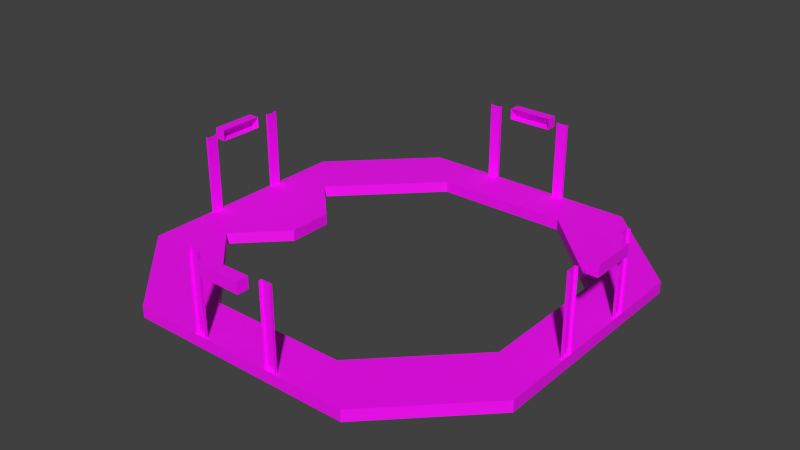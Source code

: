 # Source: tdr_d_room_c.blend  (saved by Blender 2.80.45; exported with 4.5.12 LTS)
import bpy
from mathutils import Matrix  # noqa: F401  (used for matrix-valued properties, if any)

bpy.ops.wm.read_factory_settings(use_empty=True)
scene = bpy.context.scene
scene.name = 'Scene'

# ---- collections
col_collection_1 = bpy.data.collections.new('Collection 1'); scene.collection.children.link(col_collection_1)

# ---- images (referenced by path relative to the original .blend; pixels are not part of the script)
import os
ASSET_DIR = os.environ.get("B2B_ASSET_DIR", "")  # directory of the original .blend (textures are referenced by path, not embedded)
HERE = os.path.dirname(os.path.abspath(__file__))  # packed textures are extracted next to this script under _unpacked/

def load_image(name, relpath, width, height, colorspace="sRGB"):
    """Load a texture the original file referenced (path relative to the .blend, or extracted next to this script)."""
    p = next((c for c in (os.path.join(HERE, relpath), os.path.join(ASSET_DIR, relpath)) if relpath and os.path.exists(c)), "")
    if p:
        img = bpy.data.images.load(p, check_existing=True)
        img.name = name
    else:  # same state as the original file: an image datablock whose file is absent (Cycles renders it pink)
        img = bpy.data.images.new(name, width, height)
        img.source = "FILE"
        img.filepath = "//" + (relpath or name)
    img.colorspace_settings.name = colorspace
    return img
img_tdr_d_wood_png = load_image('tdr_d_wood.png', 'tdr_d_wood.png', 1024, 1024, 'sRGB')
img_tdr_d_wall_trim_png = load_image('tdr_d_wall_trim.png', 'tdr_d_wall_trim.png', 1024, 1024, 'sRGB')
img_tdr_d_pillar_png = load_image('tdr_d_pillar.png', 'tdr_d_pillar.png', 1024, 1024, 'sRGB')
img_tdr_d_wall_flat_png = load_image('tdr_d_wall_flat.png', 'tdr_d_wall_flat.png', 1024, 1024, 'sRGB')
img_tdr_d_wall_png = load_image('tdr_d_wall.png', 'tdr_d_wall.png', 1024, 1024, 'sRGB')
img_tdr_d_grate_png = load_image('tdr_d_grate.png', 'tdr_d_grate.png', 1024, 1024, 'sRGB')
img_tdr_d_test_png = load_image('tdr_d_test.png', 'tdr_d_test.png', 1024, 1024, 'sRGB')

# ---- materials (node trees are filled in below, after node groups)
mat_tdr_d_wood = bpy.data.materials.new('tdr_d_wood')
mat_tdr_d_wood.use_transparent_shadow = False
mat_tdr_d_wood.roughness = 0.25
mat_tdr_d_wall_trim = bpy.data.materials.new('tdr_d_wall_trim')
mat_tdr_d_wall_trim.use_transparent_shadow = False
mat_tdr_d_wall_trim.roughness = 0.25
mat_tdr_d_pillar = bpy.data.materials.new('tdr_d_pillar')
mat_tdr_d_pillar.use_transparent_shadow = False
mat_tdr_d_pillar.roughness = 0.25
mat_tdr_d_wall_flat = bpy.data.materials.new('tdr_d_wall_flat')
mat_tdr_d_wall_flat.use_transparent_shadow = False
mat_tdr_d_wall_flat.roughness = 0.25
mat_tdr_d_wall = bpy.data.materials.new('tdr_d_wall')
mat_tdr_d_wall.use_transparent_shadow = False
mat_tdr_d_wall.roughness = 0.25
mat_tdr_d_grate = bpy.data.materials.new('tdr_d_grate')
mat_tdr_d_grate.use_transparent_shadow = False
mat_tdr_d_grate.roughness = 0.25
mat_tdr_d_test = bpy.data.materials.new('tdr_d_test')
mat_tdr_d_test.alpha_threshold = 0.0
mat_tdr_d_test.use_transparent_shadow = False
mat_tdr_d_test.roughness = 0.5

# ---- material node trees
mat_tdr_d_wood.use_nodes = True; mat_tdr_d_wood.node_tree.nodes.clear()
_N = mat_tdr_d_wood.node_tree.nodes; _L = mat_tdr_d_wood.node_tree.links
n0 = _N.new('ShaderNodeOutputMaterial'); n0.name = 'Material Output'; n0.location = (300, 300)
n1 = _N.new('ShaderNodeBsdfPrincipled'); n1.name = 'Principled BSDF'; n1.location = (10, 300)
n1.distribution = 'GGX'
n1.subsurface_method = 'BURLEY'
n1.inputs[3].default_value = 1.45
n2 = _N.new('ShaderNodeTexImage'); n2.name = 'Image Texture'; n2.location = (-420, 320)
n2.image = img_tdr_d_wood_png
_L.new(n1.outputs[0], n0.inputs[0])
_L.new(n2.outputs[0], n1.inputs[0])
n0.is_active_output = True
mat_tdr_d_wall_trim.use_nodes = True; mat_tdr_d_wall_trim.node_tree.nodes.clear()
_N = mat_tdr_d_wall_trim.node_tree.nodes; _L = mat_tdr_d_wall_trim.node_tree.links
n0 = _N.new('ShaderNodeOutputMaterial'); n0.name = 'Material Output'; n0.location = (300, 300)
n1 = _N.new('ShaderNodeBsdfPrincipled'); n1.name = 'Principled BSDF'; n1.location = (10, 300)
n1.distribution = 'GGX'
n1.subsurface_method = 'BURLEY'
n1.inputs[3].default_value = 1.45
n2 = _N.new('ShaderNodeTexImage'); n2.name = 'Image Texture'; n2.location = (-420, 320)
n2.image = img_tdr_d_wall_trim_png
_L.new(n1.outputs[0], n0.inputs[0])
_L.new(n2.outputs[0], n1.inputs[0])
n0.is_active_output = True
mat_tdr_d_pillar.use_nodes = True; mat_tdr_d_pillar.node_tree.nodes.clear()
_N = mat_tdr_d_pillar.node_tree.nodes; _L = mat_tdr_d_pillar.node_tree.links
n0 = _N.new('ShaderNodeOutputMaterial'); n0.name = 'Material Output'; n0.location = (300, 300)
n1 = _N.new('ShaderNodeBsdfPrincipled'); n1.name = 'Principled BSDF'; n1.location = (10, 300)
n1.distribution = 'GGX'
n1.subsurface_method = 'BURLEY'
n1.inputs[3].default_value = 1.45
n2 = _N.new('ShaderNodeTexImage'); n2.name = 'Image Texture'; n2.location = (-420, 320)
n2.image = img_tdr_d_pillar_png
_L.new(n1.outputs[0], n0.inputs[0])
_L.new(n2.outputs[0], n1.inputs[0])
n0.is_active_output = True
mat_tdr_d_wall_flat.use_nodes = True; mat_tdr_d_wall_flat.node_tree.nodes.clear()
_N = mat_tdr_d_wall_flat.node_tree.nodes; _L = mat_tdr_d_wall_flat.node_tree.links
n0 = _N.new('ShaderNodeOutputMaterial'); n0.name = 'Material Output'; n0.location = (300, 300)
n1 = _N.new('ShaderNodeBsdfPrincipled'); n1.name = 'Principled BSDF'; n1.location = (10, 300)
n1.distribution = 'GGX'
n1.subsurface_method = 'BURLEY'
n1.inputs[3].default_value = 1.45
n2 = _N.new('ShaderNodeTexImage'); n2.name = 'Image Texture'; n2.location = (-420, 320)
n2.image = img_tdr_d_wall_flat_png
_L.new(n1.outputs[0], n0.inputs[0])
_L.new(n2.outputs[0], n1.inputs[0])
n0.is_active_output = True
mat_tdr_d_wall.use_nodes = True; mat_tdr_d_wall.node_tree.nodes.clear()
_N = mat_tdr_d_wall.node_tree.nodes; _L = mat_tdr_d_wall.node_tree.links
n0 = _N.new('ShaderNodeOutputMaterial'); n0.name = 'Material Output'; n0.location = (300, 300)
n1 = _N.new('ShaderNodeBsdfPrincipled'); n1.name = 'Principled BSDF'; n1.location = (10, 300)
n1.distribution = 'GGX'
n1.subsurface_method = 'BURLEY'
n1.inputs[3].default_value = 1.45
n2 = _N.new('ShaderNodeTexImage'); n2.name = 'Image Texture'; n2.location = (-420, 320)
n2.image = img_tdr_d_wall_png
_L.new(n1.outputs[0], n0.inputs[0])
_L.new(n2.outputs[0], n1.inputs[0])
n0.is_active_output = True
mat_tdr_d_grate.use_nodes = True; mat_tdr_d_grate.node_tree.nodes.clear()
_N = mat_tdr_d_grate.node_tree.nodes; _L = mat_tdr_d_grate.node_tree.links
n0 = _N.new('ShaderNodeOutputMaterial'); n0.name = 'Material Output'; n0.location = (300, 300)
n1 = _N.new('ShaderNodeBsdfPrincipled'); n1.name = 'Principled BSDF'; n1.location = (10, 300)
n1.distribution = 'GGX'
n1.subsurface_method = 'BURLEY'
n1.inputs[3].default_value = 1.45
n2 = _N.new('ShaderNodeTexImage'); n2.name = 'Image Texture'; n2.location = (-420, 320)
n2.image = img_tdr_d_grate_png
_L.new(n1.outputs[0], n0.inputs[0])
_L.new(n2.outputs[0], n1.inputs[0])
n0.is_active_output = True
mat_tdr_d_test.use_nodes = True; mat_tdr_d_test.node_tree.nodes.clear()
_N = mat_tdr_d_test.node_tree.nodes; _L = mat_tdr_d_test.node_tree.links
n0 = _N.new('ShaderNodeOutputMaterial'); n0.name = 'Material Output'; n0.location = (300, 300)
n1 = _N.new('ShaderNodeBsdfPrincipled'); n1.name = 'Principled BSDF'; n1.location = (10, 300)
n1.distribution = 'GGX'
n1.subsurface_method = 'BURLEY'
n1.inputs[3].default_value = 1.45
n2 = _N.new('ShaderNodeTexImage'); n2.name = 'Image Texture'; n2.location = (-300, 160)
n2.image = img_tdr_d_test_png
_L.new(n1.outputs[0], n0.inputs[0])
_L.new(n2.outputs[0], n1.inputs[0])
n0.is_active_output = True

# ---- world
world_world = bpy.data.worlds.new('World'); scene.world = world_world
world_world.color = (0.05088, 0.05088, 0.05088)
world_world.use_sun_shadow = False
world_world.sun_shadow_jitter_overblur = 0.0
world_world.cycles.sampling_method = 'MANUAL'
world_world.cycles.sample_map_resolution = 256

# ---- meshes
me_cube_037 = bpy.data.meshes.new('Cube.037')
me_cube_037.from_pydata([], [], [])
_uv = me_cube_037.uv_layers.new(name='UVMap')
_uv.uv.foreach_set('vector', [])
me_cube_037.materials.append(mat_tdr_d_wood)
me_cube_037.use_remesh_preserve_volume = False
me_cube_037.use_remesh_preserve_attributes = False
me_cube_037.use_mirror_vertex_groups = False
me_cube_037.update()
me_cube_016 = bpy.data.meshes.new('Cube.016')
me_cube_016.from_pydata([(-46.08, 10.24, 2.56), (-46.08, 10.24, 12.8), (-46.08, 7.68, 12.8), (-46.08, 7.68, 2.56), (-46.08, 10.24, 0.0), (-46.08, 10.24, 2.56), (-46.08, 7.68, 2.56), (-46.08, 7.68, 0.0), (-46.08, 10.24, 12.8), (-46.08, 10.24, 17.92), (-46.08, 7.68, 17.92), (-46.08, 7.68, 12.8), (-45.44, 7.68, 2.56), (-45.44, 10.24, 2.56), (-45.44, 10.24, 12.8), (-45.44, 7.68, 12.8), (-45.44, 7.68, 0.0), (-45.44, 10.24, 0.0), (-45.44, 10.24, 2.56), (-45.44, 7.68, 2.56), (-45.44, 7.68, 12.8), (-45.44, 10.24, 12.8), (-45.44, 10.24, 17.92), (-45.44, 7.68, 17.92), (-46.08, -7.68, 2.56), (-46.08, -7.68, 12.8), (-46.08, -10.24, 12.8), (-46.08, -10.24, 2.56), (-46.08, -7.68, 0.0), (-46.08, -7.68, 2.56), (-46.08, -10.24, 2.56), (-46.08, -10.24, 0.0), (-46.08, -7.68, 12.8), (-46.08, -7.68, 17.92), (-46.08, -10.24, 17.92), (-46.08, -10.24, 12.8), (-45.44, -10.24, 2.56), (-45.44, -7.68, 2.56), (-45.44, -7.68, 12.8), (-45.44, -10.24, 12.8), (-45.44, -10.24, 0.0), (-45.44, -7.68, 0.0), (-45.44, -7.68, 2.56), (-45.44, -10.24, 2.56), (-45.44, -10.24, 12.8), (-45.44, -7.68, 12.8), (-45.44, -7.68, 17.92), (-45.44, -10.24, 17.92), (46.08, 7.68, 2.56), (46.08, 7.68, 12.8), (46.08, 10.24, 12.8), (46.08, 10.24, 2.56), (46.08, 7.68, 0.0), (46.08, 7.68, 2.56), (46.08, 10.24, 2.56), (46.08, 10.24, 0.0), (46.08, 7.68, 12.8), (46.08, 7.68, 17.92), (46.08, 10.24, 17.92), (46.08, 10.24, 12.8), (45.44, 10.24, 2.56), (45.44, 7.68, 2.56), (45.44, 7.68, 12.8), (45.44, 10.24, 12.8), (45.44, 10.24, 0.0), (45.44, 7.68, 0.0), (45.44, 7.68, 2.56), (45.44, 10.24, 2.56), (45.44, 10.24, 12.8), (45.44, 7.68, 12.8), (45.44, 7.68, 17.92), (45.44, 10.24, 17.92), (46.08, -10.24, 2.56), (46.08, -10.24, 12.8), (46.08, -7.68, 12.8), (46.08, -7.68, 2.56), (46.08, -10.24, 0.0), (46.08, -10.24, 2.56), (46.08, -7.68, 2.56), (46.08, -7.68, 0.0), (46.08, -10.24, 12.8), (46.08, -10.24, 17.92), (46.08, -7.68, 17.92), (46.08, -7.68, 12.8), (45.44, -7.68, 2.56), (45.44, -10.24, 2.56), (45.44, -10.24, 12.8), (45.44, -7.68, 12.8), (45.44, -7.68, 0.0), (45.44, -10.24, 0.0), (45.44, -10.24, 2.56), (45.44, -7.68, 2.56), (45.44, -7.68, 12.8), (45.44, -10.24, 12.8), (45.44, -10.24, 17.92), (45.44, -7.68, 17.92), (-10.24, -46.08, 2.56), (-10.24, -46.08, 12.8), (-7.68, -46.08, 12.8), (-7.68, -46.08, 2.56), (-10.24, -46.08, 0.0), (-10.24, -46.08, 2.56), (-7.68, -46.08, 2.56), (-7.68, -46.08, 0.0), (-10.24, -46.08, 12.8), (-10.24, -46.08, 17.92), (-7.68, -46.08, 17.92), (-7.68, -46.08, 12.8), (-7.68, -45.44, 2.56), (-10.24, -45.44, 2.56), (-10.24, -45.44, 12.8), (-7.68, -45.44, 12.8), (-7.68, -45.44, 0.0), (-10.24, -45.44, 0.0), (-10.24, -45.44, 2.56), (-7.68, -45.44, 2.56), (-7.68, -45.44, 12.8), (-10.24, -45.44, 12.8), (-10.24, -45.44, 17.92), (-7.68, -45.44, 17.92), (7.68, -46.08, 2.56), (7.68, -46.08, 12.8), (10.24, -46.08, 12.8), (10.24, -46.08, 2.56), (7.68, -46.08, 0.0), (7.68, -46.08, 2.56), (10.24, -46.08, 2.56), (10.24, -46.08, 0.0), (7.68, -46.08, 12.8), (7.68, -46.08, 17.92), (10.24, -46.08, 17.92), (10.24, -46.08, 12.8), (10.24, -45.44, 2.56), (7.68, -45.44, 2.56), (7.68, -45.44, 12.8), (10.24, -45.44, 12.8), (10.24, -45.44, 0.0), (7.68, -45.44, 0.0), (7.68, -45.44, 2.56), (10.24, -45.44, 2.56), (10.24, -45.44, 12.8), (7.68, -45.44, 12.8), (7.68, -45.44, 17.92), (10.24, -45.44, 17.92), (-7.68, 46.08, 2.56), (-7.68, 46.08, 12.8), (-10.24, 46.08, 12.8), (-10.24, 46.08, 2.56), (-7.68, 46.08, 0.0), (-7.68, 46.08, 2.56), (-10.24, 46.08, 2.56), (-10.24, 46.08, 0.0), (-7.68, 46.08, 12.8), (-7.68, 46.08, 17.92), (-10.24, 46.08, 17.92), (-10.24, 46.08, 12.8), (-10.24, 45.44, 2.56), (-7.68, 45.44, 2.56), (-7.68, 45.44, 12.8), (-10.24, 45.44, 12.8), (-10.24, 45.44, 0.0), (-7.68, 45.44, 0.0), (-7.68, 45.44, 2.56), (-10.24, 45.44, 2.56), (-10.24, 45.44, 12.8), (-7.68, 45.44, 12.8), (-7.68, 45.44, 17.92), (-10.24, 45.44, 17.92), (10.24, 46.08, 2.56), (10.24, 46.08, 12.8), (7.68, 46.08, 12.8), (7.68, 46.08, 2.56), (10.24, 46.08, 0.0), (10.24, 46.08, 2.56), (7.68, 46.08, 2.56), (7.68, 46.08, 0.0), (10.24, 46.08, 12.8), (10.24, 46.08, 17.92), (7.68, 46.08, 17.92), (7.68, 46.08, 12.8), (7.68, 45.44, 2.56), (10.24, 45.44, 2.56), (10.24, 45.44, 12.8), (7.68, 45.44, 12.8), (7.68, 45.44, 0.0), (10.24, 45.44, 0.0), (10.24, 45.44, 2.56), (7.68, 45.44, 2.56), (7.68, 45.44, 12.8), (10.24, 45.44, 12.8), (10.24, 45.44, 17.92), (7.68, 45.44, 17.92)], [], [(2, 3, 12, 15), (6, 7, 16, 19), (13, 14, 15, 12), (17, 18, 19, 16), (21, 22, 23, 20), (8, 9, 22, 21), (4, 5, 18, 17), (10, 11, 20, 23), (0, 1, 14, 13), (26, 27, 36, 39), (30, 31, 40, 43), (37, 38, 39, 36), (41, 42, 43, 40), (45, 46, 47, 44), (32, 33, 46, 45), (28, 29, 42, 41), (34, 35, 44, 47), (24, 25, 38, 37), (50, 51, 60, 63), (54, 55, 64, 67), (61, 62, 63, 60), (65, 66, 67, 64), (69, 70, 71, 68), (56, 57, 70, 69), (52, 53, 66, 65), (58, 59, 68, 71), (48, 49, 62, 61), (74, 75, 84, 87), (78, 79, 88, 91), (85, 86, 87, 84), (89, 90, 91, 88), (93, 94, 95, 92), (80, 81, 94, 93), (76, 77, 90, 89), (82, 83, 92, 95), (72, 73, 86, 85), (98, 99, 108, 111), (102, 103, 112, 115), (109, 110, 111, 108), (113, 114, 115, 112), (117, 118, 119, 116), (104, 105, 118, 117), (100, 101, 114, 113), (106, 107, 116, 119), (96, 97, 110, 109), (122, 123, 132, 135), (126, 127, 136, 139), (133, 134, 135, 132), (137, 138, 139, 136), (141, 142, 143, 140), (128, 129, 142, 141), (124, 125, 138, 137), (130, 131, 140, 143), (120, 121, 134, 133), (146, 147, 156, 159), (150, 151, 160, 163), (157, 158, 159, 156), (161, 162, 163, 160), (165, 166, 167, 164), (152, 153, 166, 165), (148, 149, 162, 161), (154, 155, 164, 167), (144, 145, 158, 157), (170, 171, 180, 183), (174, 175, 184, 187), (181, 182, 183, 180), (185, 186, 187, 184), (189, 190, 191, 188), (176, 177, 190, 189), (172, 173, 186, 185), (178, 179, 188, 191), (168, 169, 182, 181)])
me_cube_016.polygons.foreach_set('material_index', [2, 0, 3, 0, 3, 2, 0, 2, 2, 2, 0, 3, 0, 3, 2, 0, 2, 2, 2, 0, 3, 0, 3, 2, 0, 2, 2, 2, 0, 3, 0, 3, 2, 0, 2, 2, 2, 0, 3, 0, 3, 2, 0, 2, 2, 2, 0, 3, 0, 3, 2, 0, 2, 2, 2, 0, 3, 0, 3, 2, 0, 2, 2, 2, 0, 3, 0, 3, 2, 0, 2, 2])
_uv = me_cube_016.uv_layers.new(name='UVMap')
_uv.uv.foreach_set('vector', [0.0, 0.5, 0.0, 0.0, 0.03125, 0.0, 0.03125, 0.5, 0.8125, 0.125, 0.8125, 0.0, 0.8438, 0.0, 0.8438, 0.125, 0.25, 0.0, 0.25, 0.5, 0.125, 0.5, 0.125, 0.0, 0.9688, 0.0, 0.9688, 0.125, 0.8438, 0.125, 0.8438, 0.0, 0.25, 0.5, 0.25, 0.75, 0.125, 0.75, 0.125, 0.5, 0.125, 0.5, 0.125, 0.75, 0.09375, 0.75, 0.09375, 0.5, 1.0, 0.0, 1.0, 0.125, 0.9688, 0.125, 0.9688, 0.0, 0.0, 0.75, 0.0, 0.5, 0.03125, 0.5, 0.03125, 0.75, 0.125, 0.0, 0.125, 0.5, 0.09375, 0.5, 0.09375, 0.0, 0.0, 0.5, 0.0, 0.0, 0.03125, 0.0, 0.03125, 0.5, 0.5312, 0.125, 0.5312, 0.0, 0.5625, 0.0, 0.5625, 0.125, 0.375, 0.0, 0.375, 0.5, 0.25, 0.5, 0.25, 0.0, 0.6875, 0.0, 0.6875, 0.125, 0.5625, 0.125, 0.5625, 0.0, 0.375, 0.5, 0.375, 0.75, 0.25, 0.75, 0.25, 0.5, 0.125, 0.5, 0.125, 0.75, 0.09375, 0.75, 0.09375, 0.5, 0.7188, 0.0, 0.7188, 0.125, 0.6875, 0.125, 0.6875, 0.0, 0.0, 0.75, 0.0, 0.5, 0.03125, 0.5, 0.03125, 0.75, 0.125, 0.0, 0.125, 0.5, 0.09375, 0.5, 0.09375, 0.0, 0.0, 0.5, 0.0, 0.0, 0.03125, 0.0, 0.03125, 0.5, 0.5312, 0.125, 0.5312, 0.0, 0.5625, 0.0, 0.5625, 0.125, 0.375, 0.0, 0.375, 0.5, 0.25, 0.5, 0.25, 0.0, 0.6875, 0.0, 0.6875, 0.125, 0.5625, 0.125, 0.5625, 0.0, 0.375, 0.5, 0.375, 0.75, 0.25, 0.75, 0.25, 0.5, 0.125, 0.5, 0.125, 0.75, 0.09375, 0.75, 0.09375, 0.5, 0.7188, 0.0, 0.7188, 0.125, 0.6875, 0.125, 0.6875, 0.0, 0.0, 0.75, 0.0, 0.5, 0.03125, 0.5, 0.03125, 0.75, 0.125, 0.0, 0.125, 0.5, 0.09375, 0.5, 0.09375, 0.0, 0.0, 0.5, 0.0, 0.0, 0.03125, 0.0, 0.03125, 0.5, 0.8125, 0.125, 0.8125, 0.0, 0.8438, 0.0, 0.8438, 0.125, 0.25, 0.0, 0.25, 0.5, 0.125, 0.5, 0.125, 0.0, 0.9688, 0.0, 0.9688, 0.125, 0.8438, 0.125, 0.8438, 0.0, 0.25, 0.5, 0.25, 0.75, 0.125, 0.75, 0.125, 0.5, 0.125, 0.5, 0.125, 0.75, 0.09375, 0.75, 0.09375, 0.5, 1.0, 0.0, 1.0, 0.125, 0.9688, 0.125, 0.9688, 0.0, 0.0, 0.75, 0.0, 0.5, 0.03125, 0.5, 0.03125, 0.75, 0.125, 0.0, 0.125, 0.5, 0.09375, 0.5, 0.09375, 0.0, 0.0, 0.5, 0.0, 0.0, 0.03125, 0.0, 0.03125, 0.5, 0.8125, 0.125, 0.8125, 0.0, 0.8438, 0.0, 0.8438, 0.125, 0.25, 0.0, 0.25, 0.5, 0.125, 0.5, 0.125, 0.0, 0.9688, 0.0, 0.9688, 0.125, 0.8438, 0.125, 0.8438, 0.0, 0.25, 0.5, 0.25, 0.75, 0.125, 0.75, 0.125, 0.5, 0.125, 0.5, 0.125, 0.75, 0.09375, 0.75, 0.09375, 0.5, 1.0, 0.0, 1.0, 0.125, 0.9688, 0.125, 0.9688, 0.0, 0.0, 0.75, 0.0, 0.5, 0.03125, 0.5, 0.03125, 0.75, 0.125, 0.0, 0.125, 0.5, 0.09375, 0.5, 0.09375, 0.0, 0.0, 0.5, 0.0, 0.0, 0.03125, 0.0, 0.03125, 0.5, 0.5312, 0.125, 0.5312, 0.0, 0.5625, 0.0, 0.5625, 0.125, 0.375, 0.0, 0.375, 0.5, 0.25, 0.5, 0.25, 0.0, 0.6875, 0.0, 0.6875, 0.125, 0.5625, 0.125, 0.5625, 0.0, 0.375, 0.5, 0.375, 0.75, 0.25, 0.75, 0.25, 0.5, 0.125, 0.5, 0.125, 0.75, 0.09375, 0.75, 0.09375, 0.5, 0.7188, 0.0, 0.7188, 0.125, 0.6875, 0.125, 0.6875, 0.0, 0.0, 0.75, 0.0, 0.5, 0.03125, 0.5, 0.03125, 0.75, 0.125, 0.0, 0.125, 0.5, 0.09375, 0.5, 0.09375, 0.0, 0.0, 0.5, 0.0, 0.0, 0.03125, 0.0, 0.03125, 0.5, 0.5312, 0.125, 0.5312, 0.0, 0.5625, 0.0, 0.5625, 0.125, 0.375, 0.0, 0.375, 0.5, 0.25, 0.5, 0.25, 0.0, 0.6875, 0.0, 0.6875, 0.125, 0.5625, 0.125, 0.5625, 0.0, 0.375, 0.5, 0.375, 0.75, 0.25, 0.75, 0.25, 0.5, 0.125, 0.5, 0.125, 0.75, 0.09375, 0.75, 0.09375, 0.5, 0.7188, 0.0, 0.7188, 0.125, 0.6875, 0.125, 0.6875, 0.0, 0.0, 0.75, 0.0, 0.5, 0.03125, 0.5, 0.03125, 0.75, 0.125, 0.0, 0.125, 0.5, 0.09375, 0.5, 0.09375, 0.0, 0.0, 0.5, 0.0, 0.0, 0.03125, 0.0, 0.03125, 0.5, 0.8125, 0.125, 0.8125, 0.0, 0.8438, 0.0, 0.8438, 0.125, 0.25, 0.0, 0.25, 0.5, 0.125, 0.5, 0.125, 0.0, 0.9688, 0.0, 0.9688, 0.125, 0.8438, 0.125, 0.8438, 0.0, 0.25, 0.5, 0.25, 0.75, 0.125, 0.75, 0.125, 0.5, 0.125, 0.5, 0.125, 0.75, 0.09375, 0.75, 0.09375, 0.5, 1.0, 0.0, 1.0, 0.125, 0.9688, 0.125, 0.9688, 0.0, 0.0, 0.75, 0.0, 0.5, 0.03125, 0.5, 0.03125, 0.75, 0.125, 0.0, 0.125, 0.5, 0.09375, 0.5, 0.09375, 0.0])
me_cube_016.materials.append(mat_tdr_d_wall_trim)
me_cube_016.materials.append(None)
me_cube_016.materials.append(mat_tdr_d_pillar)
me_cube_016.materials.append(mat_tdr_d_wall_flat)
me_cube_016.use_remesh_preserve_volume = False
me_cube_016.use_remesh_preserve_attributes = False
me_cube_016.use_mirror_vertex_groups = False
me_cube_016.update()
me_cube_033 = bpy.data.meshes.new('Cube.033')
me_cube_033.from_pydata([(-5.12, -46.08, 15.36), (-5.12, -46.08, 17.92), (5.12, -46.08, 15.36), (5.12, -46.08, 17.92), (-5.12, -48.64, 15.36), (-5.12, -48.64, 17.92), (5.12, -48.64, 15.36), (5.12, -48.64, 17.92), (46.08, 5.12, 15.36), (46.08, 5.12, 17.92), (46.08, -5.12, 15.36), (46.08, -5.12, 17.92), (48.64, 5.12, 15.36), (48.64, 5.12, 17.92), (48.64, -5.12, 15.36), (48.64, -5.12, 17.92), (-46.08, 5.12, 15.36), (-46.08, 5.12, 17.92), (-46.08, -5.12, 15.36), (-46.08, -5.12, 17.92), (-48.64, 5.12, 15.36), (-48.64, 5.12, 17.92), (-48.64, -5.12, 15.36), (-48.64, -5.12, 17.92), (-5.12, 46.08, 15.36), (-5.12, 46.08, 17.92), (5.12, 46.08, 15.36), (5.12, 46.08, 17.92), (-5.12, 48.64, 15.36), (-5.12, 48.64, 17.92), (5.12, 48.64, 15.36), (5.12, 48.64, 17.92)], [], [(4, 5, 7, 6), (3, 2, 6, 7), (2, 0, 4, 6), (1, 3, 7, 5), (0, 1, 5, 4), (12, 14, 15, 13), (11, 15, 14, 10), (10, 14, 12, 8), (9, 13, 15, 11), (8, 12, 13, 9), (20, 21, 23, 22), (19, 18, 22, 23), (18, 16, 20, 22), (17, 19, 23, 21), (16, 17, 21, 20), (28, 30, 31, 29), (27, 31, 30, 26), (26, 30, 28, 24), (25, 29, 31, 27), (24, 28, 29, 25)])
me_cube_033.polygons.foreach_set('material_index', [1, 0, 0, 0, 0, 1, 0, 0, 0, 0, 1, 0, 0, 0, 0, 1, 0, 0, 0, 0])
_uv = me_cube_033.uv_layers.new(name='UVMap')
_uv.uv.foreach_set('vector', [1.0, 0.0, 1.0, 1.0, 0.0, 1.0, 4.657e-08, 0.0, 0.5, 0.75, 0.5, 0.625, 0.625, 0.625, 0.625, 0.75, 0.5, 0.625, 1.0, 0.625, 1.0, 0.75, 0.5, 0.75, 1.0, 1.0, 0.5, 1.0, 0.5, 0.875, 1.0, 0.875, 1.0, 0.625, 1.0, 0.75, 0.875, 0.75, 0.875, 0.625, 1.0, 0.0, 4.657e-08, 0.0, 0.0, 1.0, 1.0, 1.0, 0.5, 0.75, 0.625, 0.75, 0.625, 0.625, 0.5, 0.625, 0.5, 0.625, 0.5, 0.75, 1.0, 0.75, 1.0, 0.625, 1.0, 1.0, 1.0, 0.875, 0.5, 0.875, 0.5, 1.0, 1.0, 0.625, 0.875, 0.625, 0.875, 0.75, 1.0, 0.75, 1.0, 0.0, 1.0, 1.0, 0.0, 1.0, 4.657e-08, 0.0, 0.5, 0.75, 0.5, 0.625, 0.625, 0.625, 0.625, 0.75, 0.5, 0.625, 1.0, 0.625, 1.0, 0.75, 0.5, 0.75, 1.0, 1.0, 0.5, 1.0, 0.5, 0.875, 1.0, 0.875, 1.0, 0.625, 1.0, 0.75, 0.875, 0.75, 0.875, 0.625, 1.0, 0.0, 4.657e-08, 0.0, 0.0, 1.0, 1.0, 1.0, 0.5, 0.75, 0.625, 0.75, 0.625, 0.625, 0.5, 0.625, 0.5, 0.625, 0.5, 0.75, 1.0, 0.75, 1.0, 0.625, 1.0, 1.0, 1.0, 0.875, 0.5, 0.875, 0.5, 1.0, 1.0, 0.625, 0.875, 0.625, 0.875, 0.75, 1.0, 0.75])
me_cube_033.materials.append(mat_tdr_d_wall)
me_cube_033.materials.append(mat_tdr_d_grate)
me_cube_033.use_remesh_preserve_volume = False
me_cube_033.use_remesh_preserve_attributes = False
me_cube_033.use_mirror_vertex_groups = False
me_cube_033.update()
me_cube_023 = bpy.data.meshes.new('Cube.023')
me_cube_023.from_pydata([(5.12, 35.84, -2.56), (5.12, 35.84, 0.0), (5.12, 46.08, -2.56), (5.12, 46.08, 0.0), (15.36, 35.84, -2.56), (15.36, 35.84, 0.0), (15.36, 46.08, -2.56), (15.36, 46.08, 0.0), (5.12, -46.08, -2.56), (5.12, -46.08, 0.0), (5.12, -35.84, -2.56), (5.12, -35.84, 0.0), (15.36, -46.08, -2.56), (15.36, -46.08, 0.0), (15.36, -35.84, -2.56), (15.36, -35.84, 0.0), (-15.36, -46.08, -2.56), (-15.36, -46.08, 0.0), (-15.36, -35.84, -2.56), (-15.36, -35.84, 0.0), (-5.12, -46.08, -2.56), (-5.12, -46.08, 0.0), (-5.12, -35.84, -2.56), (-5.12, -35.84, 0.0), (-15.36, 35.84, -2.56), (-15.36, 35.84, 0.0), (-15.36, 46.08, -2.56), (-15.36, 46.08, 0.0), (-5.12, 35.84, -2.56), (-5.12, 35.84, 0.0), (-5.12, 46.08, -2.56), (-5.12, 46.08, 0.0), (35.84, 15.36, -2.56), (35.84, 15.36, 0.0), (35.84, 25.6, 0.0), (46.08, 15.36, -2.56), (46.08, 15.36, 0.0), (46.08, 25.6, -2.56), (46.08, 25.6, 0.0), (25.6, -35.84, 0.0), (25.6, -25.6, -2.56), (25.6, -25.6, 0.0), (35.84, -35.84, -2.56), (35.84, -35.84, 0.0), (35.84, -25.6, 0.0), (25.6, 25.6, -2.56), (25.6, 25.6, 0.0), (25.6, 35.84, 0.0), (35.84, 25.6, 0.0), (35.84, 35.84, -2.56), (35.84, 35.84, 0.0), (-35.84, 25.6, 0.0), (-35.84, 35.84, -2.56), (-35.84, 35.84, 0.0), (-25.6, 25.6, -2.56), (-25.6, 25.6, 0.0), (-25.6, 35.84, 0.0), (-35.84, -35.84, -2.56), (-35.84, -35.84, 0.0), (-35.84, -25.6, 0.0), (-25.6, -35.84, 0.0), (-25.6, -25.6, -2.56), (-25.6, -25.6, 0.0), (35.84, -25.6, 0.0), (35.84, -15.36, -2.56), (35.84, -15.36, 0.0), (46.08, -25.6, -2.56), (46.08, -25.6, 0.0), (46.08, -15.36, -2.56), (46.08, -15.36, 0.0), (15.36, -46.08, -2.56), (15.36, -46.08, 0.0), (15.36, -35.84, -2.56), (15.36, -35.84, 0.0), (25.6, -46.08, -2.56), (25.6, -46.08, 0.0), (25.6, -35.84, 0.0), (-25.6, -46.08, -2.56), (-25.6, -46.08, 0.0), (-25.6, -35.84, 0.0), (-15.36, -46.08, -2.56), (-15.36, -46.08, 0.0), (-15.36, -35.84, -2.56), (-15.36, -35.84, 0.0), (-46.08, -25.6, -2.56), (-46.08, -25.6, 0.0), (-46.08, -15.36, -2.56), (-46.08, -15.36, 0.0), (-35.84, -25.6, 0.0), (-35.84, -15.36, -2.56), (-35.84, -15.36, 0.0), (-46.08, 15.36, -2.56), (-46.08, 15.36, 0.0), (-46.08, 25.6, -2.56), (-46.08, 25.6, 0.0), (-35.84, 15.36, -2.56), (-35.84, 15.36, 0.0), (-35.84, 25.6, 0.0), (-25.6, 35.84, 0.0), (-25.6, 46.08, -2.56), (-25.6, 46.08, 0.0), (-15.36, 35.84, -2.56), (-15.36, 35.84, 0.0), (-15.36, 46.08, -2.56), (-15.36, 46.08, 0.0), (15.36, 35.84, -2.56), (15.36, 35.84, 0.0), (15.36, 46.08, -2.56), (15.36, 46.08, 0.0), (25.6, 35.84, 0.0), (25.6, 46.08, -2.56), (25.6, 46.08, 0.0), (-46.08, 5.12, -2.56), (-46.08, 5.12, 0.0), (-46.08, 15.36, -2.56), (-46.08, 15.36, 0.0), (-35.84, 5.12, 0.0), (-35.84, 15.36, -2.56), (-35.84, 15.36, 0.0), (-35.84, -5.12, 0.0), (-35.84, 5.12, 0.0), (-25.6, -5.12, -2.56), (-25.6, -5.12, 0.0), (-25.6, 5.12, -2.56), (-25.6, 5.12, 0.0), (-46.08, -15.36, -2.56), (-46.08, -15.36, 0.0), (-46.08, -5.12, -2.56), (-46.08, -5.12, 0.0), (-35.84, -15.36, -2.56), (-35.84, -15.36, 0.0), (-35.84, -5.12, 0.0), (-5.12, -46.08, -2.56), (-5.12, -46.08, 0.0), (-5.12, -35.84, -2.56), (-5.12, -35.84, 0.0), (5.12, -46.08, -2.56), (5.12, -46.08, 0.0), (5.12, -35.84, -2.56), (5.12, -35.84, 0.0), (-5.12, 35.84, -2.56), (-5.12, 35.84, 0.0), (-5.12, 46.08, -2.56), (-5.12, 46.08, 0.0), (5.12, 35.84, -2.56), (5.12, 35.84, 0.0), (5.12, 46.08, -2.56), (5.12, 46.08, 0.0), (35.84, -15.36, -2.56), (35.84, -15.36, 0.0), (35.84, -5.12, -2.56), (35.84, -5.12, 0.0), (46.08, -15.36, -2.56), (46.08, -15.36, 0.0), (46.08, -5.12, -2.56), (46.08, -5.12, 0.0), (35.84, 5.12, -2.56), (35.84, 5.12, 0.0), (35.84, 15.36, -2.56), (35.84, 15.36, 0.0), (46.08, 5.12, -2.56), (46.08, 5.12, 0.0), (46.08, 15.36, -2.56), (46.08, 15.36, 0.0), (35.84, -5.12, -2.56), (35.84, -5.12, 0.0), (35.84, 5.12, -2.56), (35.84, 5.12, 0.0), (46.08, -5.12, -2.56), (46.08, -5.12, 0.0), (46.08, 5.12, -2.56), (46.08, 5.12, 0.0), (-46.08, -5.12, -2.56), (-46.08, -5.12, 0.0), (-46.08, 5.12, -2.56), (-46.08, 5.12, 0.0), (-35.84, -5.12, 0.0), (-35.84, 5.12, 0.0)], [], [(2, 3, 7, 6), (4, 5, 1, 0), (7, 3, 1, 5), (10, 11, 15, 14), (12, 13, 9, 8), (15, 11, 9, 13), (18, 19, 23, 22), (20, 21, 17, 16), (23, 19, 17, 21), (26, 27, 31, 30), (28, 29, 25, 24), (31, 27, 25, 29), (37, 38, 36, 35), (38, 34, 33, 36), (44, 41, 39, 43), (50, 47, 46, 48), (56, 53, 51, 55), (62, 59, 58, 60), (68, 69, 67, 66), (74, 75, 71, 70), (76, 73, 71, 75), (80, 81, 78, 77), (83, 79, 78, 81), (84, 85, 87, 86), (90, 87, 85, 88), (91, 92, 94, 93), (97, 94, 92, 96), (99, 100, 104, 103), (104, 100, 98, 102), (107, 108, 111, 110), (111, 108, 106, 109), (105, 45, 46, 106), (33, 46, 45, 32), (41, 65, 64, 40), (40, 72, 73, 41), (61, 62, 83, 82), (61, 89, 90, 62), (54, 55, 96, 95), (54, 101, 102, 55), (55, 51, 97, 96), (56, 55, 102, 98), (46, 47, 109, 106), (33, 34, 48, 46), (41, 44, 63, 65), (39, 41, 73, 76), (62, 60, 79, 83), (59, 62, 90, 88), (110, 111, 50, 49), (37, 49, 50, 38), (43, 42, 66, 67), (42, 43, 75, 74), (57, 77, 78, 58), (84, 57, 58, 85), (93, 94, 53, 52), (52, 53, 100, 99), (53, 56, 98, 100), (51, 53, 94, 97), (58, 59, 88, 85), (60, 58, 78, 79), (43, 39, 76, 75), (44, 43, 67, 63), (34, 38, 50, 48), (47, 50, 111, 109), (112, 113, 115, 114), (118, 115, 113, 116), (123, 124, 122, 121), (124, 120, 119, 122), (118, 124, 123, 117), (118, 116, 120, 124), (125, 126, 128, 127), (131, 128, 126, 130), (121, 122, 130, 129), (122, 119, 131, 130), (134, 135, 139, 138), (136, 137, 133, 132), (139, 135, 133, 137), (142, 143, 147, 146), (144, 145, 141, 140), (147, 143, 141, 145), (148, 149, 151, 150), (154, 155, 153, 152), (155, 151, 149, 153), (156, 157, 159, 158), (162, 163, 161, 160), (67, 69, 149, 63), (163, 159, 157, 161), (164, 165, 167, 166), (170, 171, 169, 168), (171, 167, 165, 169), (172, 173, 175, 174), (177, 175, 173, 176)])
_uv = me_cube_023.uv_layers.new(name='UVMap')
_uv.uv.foreach_set('vector', [0.0, 0.0, 1.0, 0.0, 1.0, 1.0, 0.0, 1.0, 0.0, 0.0, 1.0, 0.0, 1.0, 1.0, 0.0, 1.0, 0.0, 0.0, 1.0, 0.0, 1.0, 1.0, 0.0, 1.0, 0.0, 0.0, 1.0, 0.0, 1.0, 1.0, 0.0, 1.0, 0.0, 0.0, 1.0, 0.0, 1.0, 1.0, 0.0, 1.0, 0.0, 0.0, 1.0, 0.0, 1.0, 1.0, 0.0, 1.0, 0.0, 0.0, 1.0, 0.0, 1.0, 1.0, 0.0, 1.0, 0.0, 0.0, 1.0, 0.0, 1.0, 1.0, 0.0, 1.0, 0.0, 0.0, 1.0, 0.0, 1.0, 1.0, 0.0, 1.0, 0.0, 0.0, 1.0, 0.0, 1.0, 1.0, 0.0, 1.0, 0.0, 0.0, 1.0, 0.0, 1.0, 1.0, 0.0, 1.0, 0.0, 0.0, 1.0, 0.0, 1.0, 1.0, 0.0, 1.0, 0.0, 0.0, 1.0, 0.0, 1.0, 1.0, 0.0, 1.0, 0.0, 0.0, 1.0, 0.0, 1.0, 1.0, 0.0, 1.0, 0.0, 0.0, 1.0, 0.0, 1.0, 1.0, 0.0, 1.0, 0.0, 0.0, 1.0, 0.0, 1.0, 1.0, 0.0, 1.0, 0.0, 0.0, 1.0, 0.0, 1.0, 1.0, 0.0, 1.0, 0.0, 0.0, 1.0, 0.0, 1.0, 1.0, 0.0, 1.0, 0.0, 0.0, 1.0, 0.0, 1.0, 1.0, 0.0, 1.0, 0.0, 0.0, 1.0, 0.0, 1.0, 1.0, 0.0, 1.0, 0.0, 0.0, 1.0, 0.0, 1.0, 1.0, 0.0, 1.0, 0.0, 0.0, 1.0, 0.0, 1.0, 1.0, 0.0, 1.0, 0.0, 0.0, 1.0, 0.0, 1.0, 1.0, 0.0, 1.0, 0.0, 0.0, 1.0, 0.0, 1.0, 1.0, 0.0, 1.0, 0.0, 0.0, 1.0, 0.0, 1.0, 1.0, 0.0, 1.0, 0.0, 0.0, 1.0, 0.0, 1.0, 1.0, 0.0, 1.0, 0.0, 0.0, 1.0, 0.0, 1.0, 1.0, 0.0, 1.0, 0.0, 0.0, 1.0, 0.0, 1.0, 1.0, 0.0, 1.0, 0.0, 0.0, 1.0, 0.0, 1.0, 1.0, 0.0, 1.0, 0.0, 0.0, 1.0, 0.0, 1.0, 1.0, 0.0, 1.0, 0.0, 0.0, 1.0, 0.0, 1.0, 1.0, 0.0, 1.0, 0.0, 0.0, 1.0, 0.0, 1.0, 1.0, 0.0, 1.0, 0.0, 0.0, 1.0, 0.0, 1.0, 1.0, 0.0, 1.0, 0.0, 0.0, 1.0, 0.0, 1.0, 1.0, 0.0, 1.0, 0.0, 0.0, 1.0, 0.0, 1.0, 1.0, 0.0, 1.0, 0.0, 0.0, 1.0, 0.0, 1.0, 1.0, 0.0, 1.0, 0.0, 0.0, 1.0, 0.0, 1.0, 1.0, 0.0, 1.0, 0.0, 0.0, 1.0, 0.0, 1.0, 1.0, 0.0, 1.0, 0.0, 0.0, 1.0, 0.0, 1.0, 1.0, 0.0, 1.0, 1.0, 1.0, 0.0, 1.0, 0.5, 0.5, 1.0, 0.0, 0.5, 0.5, 1.0, 0.0, 1.0, 1.0, 0.0, 1.0, 0.0, 0.0, 0.0, 1.0, 0.5, 0.5, 1.0, 0.0, 0.0, 0.0, 0.0, 1.0, 0.5, 0.5, 1.0, 0.0, 0.0, 0.0, 1.0, 0.0, 0.5, 0.5, 0.0, 1.0, 0.5, 0.5, 1.0, 0.0, 1.0, 1.0, 0.0, 1.0, 0.0, 0.0, 1.0, 0.0, 0.5, 0.5, 0.0, 1.0, 0.0, 0.0, 1.0, 0.0, 1.0, 1.0, 0.5, 0.5, 0.0, 0.0, 1.0, 0.0, 1.0, 1.0, 0.0, 1.0, 0.0, 0.0, 1.0, 0.0, 1.0, 1.0, 0.0, 1.0, 0.0, 0.0, 1.0, 0.0, 1.0, 1.0, 0.0, 1.0, 0.0, 0.0, 1.0, 0.0, 1.0, 1.0, 0.0, 1.0, 0.0, 0.0, 1.0, 0.0, 1.0, 1.0, 0.0, 1.0, 0.0, 0.0, 1.0, 0.0, 1.0, 1.0, 0.0, 1.0, 0.0, 0.0, 1.0, 0.0, 1.0, 1.0, 0.0, 1.0, 0.0, 0.0, 1.0, 0.0, 1.0, 1.0, 0.0, 1.0, 0.0, 0.0, 1.0, 0.0, 0.5, 0.5, 0.0, 1.0, 0.5, 0.5, 1.0, 0.0, 1.0, 1.0, 0.0, 1.0, 0.0, 0.0, 0.5, 0.5, 1.0, 1.0, 0.0, 1.0, 0.5, 0.5, 1.0, 0.0, 1.0, 1.0, 0.0, 1.0, 0.0, 0.0, 1.0, 0.0, 0.5, 0.5, 0.0, 1.0, 0.5, 0.5, 1.0, 0.0, 1.0, 1.0, 0.0, 1.0, 0.5, 0.5, 1.0, 0.0, 1.0, 1.0, 0.0, 1.0, 0.5, 0.5, 1.0, 0.0, 1.0, 1.0, 0.0, 1.0, 0.0, 0.0, 1.0, 0.0, 1.0, 1.0, 0.0, 1.0, 0.0, 0.0, 1.0, 0.0, 1.0, 1.0, 0.0, 1.0, 0.0, 0.0, 1.0, 0.0, 1.0, 1.0, 0.0, 1.0, 0.0, 0.0, 1.0, 0.0, 1.0, 1.0, 0.0, 1.0, 0.0, 0.0, 1.0, 0.0, 1.0, 1.0, 0.0, 1.0, 0.0, 0.0, 1.0, 0.0, 0.5, 0.5, 0.0, 1.0, 0.0, 0.0, 1.0, 0.0, 1.0, 1.0, 0.0, 1.0, 0.0, 0.0, 1.0, 0.0, 1.0, 1.0, 0.0, 1.0, 0.0, 0.0, 1.0, 0.0, 1.0, 1.0, 0.0, 1.0, 0.0, 0.0, 1.0, 0.0, 0.5, 0.5, 0.0, 1.0, 0.0, 0.0, 1.0, 0.0, 1.0, 1.0, 0.0, 1.0, 0.0, 0.0, 1.0, 0.0, 1.0, 1.0, 0.0, 1.0, 0.0, 0.0, 1.0, 0.0, 1.0, 1.0, 0.0, 1.0, 0.0, 0.0, 1.0, 0.0, 1.0, 1.0, 0.0, 1.0, 0.0, 0.0, 1.0, 0.0, 1.0, 1.0, 0.0, 1.0, 0.0, 0.0, 1.0, 0.0, 1.0, 1.0, 0.0, 1.0, 0.0, 0.0, 1.0, 0.0, 1.0, 1.0, 0.0, 1.0, 0.0, 0.0, 1.0, 0.0, 1.0, 1.0, 0.0, 1.0, 0.0, 0.0, 1.0, 0.0, 1.0, 1.0, 0.0, 1.0, 0.0, 0.0, 1.0, 0.0, 1.0, 1.0, 0.0, 1.0, 0.0, 0.0, 1.0, 0.0, 1.0, 1.0, 0.0, 1.0, 0.0, 0.0, 1.0, 0.0, 1.0, 1.0, 0.0, 1.0, 0.0, 0.0, 1.0, 0.0, 1.0, 1.0, 0.0, 1.0, 0.0, 0.0, 1.0, 0.0, 1.0, 1.0, 0.0, 1.0, 0.0, 0.0, 1.0, 0.0, 1.0, 1.0, 0.0, 1.0, 0.0, 0.0, 1.0, 0.0, 1.0, 1.0, 0.0, 1.0, 0.0, 0.0, 1.0, 0.0, 1.0, 1.0, 0.0, 1.0, 0.0, 0.0, 1.0, 0.0, 1.0, 1.0, 0.0, 1.0])
me_cube_023.materials.append(mat_tdr_d_test)
me_cube_023.use_remesh_preserve_volume = False
me_cube_023.use_remesh_preserve_attributes = False
me_cube_023.use_mirror_vertex_groups = False
me_cube_023.update()

# ---- objects
ob_cube_035 = bpy.data.objects.new('Cube.035', me_cube_037)
ob_pillars__wall__001 = bpy.data.objects.new('Pillars (Wall).001', me_cube_016)
ob_window_003 = bpy.data.objects.new('Window.003', me_cube_033)
ob_cube_014 = bpy.data.objects.new('Cube.014', me_cube_023)

# ---- transforms, parenting, visibility, modifiers, constraints
ob_cube_035.location = (0.0, 0.0, 0.0)
ob_cube_035.lineart.crease_threshold = 0.0
ob_pillars__wall__001.location = (0.0, 0.0, 0.0)
ob_pillars__wall__001.lineart.crease_threshold = 0.0
ob_window_003.location = (0.0, 0.0, 0.0)
ob_window_003.rotation_euler = (0.0, -0.0, -1.571)
ob_window_003.scale = (1.0, -1.0, 1.0)
ob_window_003.lineart.crease_threshold = 0.0
ob_cube_014.location = (0.0, 0.0, 0.0)
ob_cube_014.lineart.crease_threshold = 0.0

# ---- collection membership
scene.collection.objects.link(ob_cube_035)
scene.collection.objects.link(ob_pillars__wall__001)
scene.collection.objects.link(ob_window_003)
col_collection_1.objects.link(ob_cube_014)

# ---- scene / render settings (as saved in the file)
scene.frame_start = 1; scene.frame_end = 250; scene.frame_set(32)
scene.render.engine = 'BLENDER_EEVEE_NEXT'
scene.render.resolution_percentage = 50
scene.render.dither_intensity = 0.0
scene.cycles.use_denoising = False
scene.cycles.samples = 10
scene.cycles.sampling_pattern = 'TABULATED_SOBOL'
scene.cycles.light_sampling_threshold = 0.0
scene.cycles.use_adaptive_sampling = False
scene.cycles.use_light_tree = False
scene.cycles.blur_glossy = 0.0
scene.cycles.pixel_filter_type = 'GAUSSIAN'
scene.cycles.sample_clamp_indirect = 0.0
scene.view_settings.view_transform = 'Standard'
scene.unit_settings.scale_length = 4.8
bpy.context.view_layer.update()

# ---- added for rendering (the .blend has no active camera and no usable light): camera, sun
cam_auto = bpy.data.cameras.new('AutoCamera')
cam_auto.lens = 50.0
cam_auto.sensor_width = 36.0
cam_auto.clip_end = 2258.5
ob_auto_camera = bpy.data.objects.new('AutoCamera', cam_auto)
scene.collection.objects.link(ob_auto_camera)
ob_auto_camera.location = (128.69, -154.428, 110.632)
ob_auto_camera.rotation_euler = (1.09748, -7.21219e-08, 0.694738)
scene.camera = ob_auto_camera
light_auto_sun = bpy.data.lights.new('AutoSun', 'SUN')
light_auto_sun.energy = 3.0
light_auto_sun.angle = 0.0523599
ob_auto_sun = bpy.data.objects.new('AutoSun', light_auto_sun)
scene.collection.objects.link(ob_auto_sun)
ob_auto_sun.rotation_euler = (0.872665, 0.174533, 0.523599)
bpy.context.view_layer.update()
